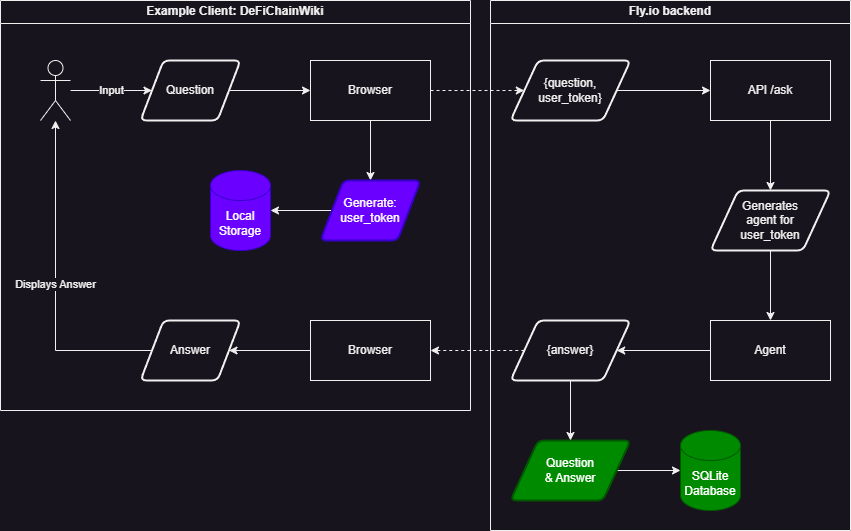

The diagram above was exported from draw.io. Its source (the exported page's mxGraphModel, read from the mxfile embedded in the PNG):
<mxGraphModel dx="1595" dy="668" grid="1" gridSize="10" guides="1" tooltips="1" connect="1" arrows="1" fold="1" page="0" pageScale="1" pageWidth="827" pageHeight="1169" math="0" shadow="0">
  <root>
    <mxCell id="0" />
    <mxCell id="1" parent="0" />
    <mxCell id="43kQx5Z-7fdRml2MFiNv-5" value="Input" style="edgeStyle=orthogonalEdgeStyle;rounded=0;orthogonalLoop=1;jettySize=auto;html=1;" parent="1" source="43kQx5Z-7fdRml2MFiNv-3" target="43kQx5Z-7fdRml2MFiNv-4" edge="1">
      <mxGeometry relative="1" as="geometry" />
    </mxCell>
    <mxCell id="43kQx5Z-7fdRml2MFiNv-3" value="" style="shape=umlActor;verticalLabelPosition=bottom;verticalAlign=top;html=1;outlineConnect=0;" parent="1" vertex="1">
      <mxGeometry x="-50" y="210" width="30" height="60" as="geometry" />
    </mxCell>
    <mxCell id="43kQx5Z-7fdRml2MFiNv-7" style="edgeStyle=orthogonalEdgeStyle;rounded=0;orthogonalLoop=1;jettySize=auto;html=1;" parent="1" source="43kQx5Z-7fdRml2MFiNv-4" target="43kQx5Z-7fdRml2MFiNv-6" edge="1">
      <mxGeometry relative="1" as="geometry" />
    </mxCell>
    <mxCell id="43kQx5Z-7fdRml2MFiNv-4" value="Question" style="shape=parallelogram;html=1;strokeWidth=2;perimeter=parallelogramPerimeter;whiteSpace=wrap;rounded=1;arcSize=12;size=0.23;" parent="1" vertex="1">
      <mxGeometry x="50" y="210" width="100" height="60" as="geometry" />
    </mxCell>
    <mxCell id="43kQx5Z-7fdRml2MFiNv-20" style="edgeStyle=orthogonalEdgeStyle;rounded=0;orthogonalLoop=1;jettySize=auto;html=1;" parent="1" source="43kQx5Z-7fdRml2MFiNv-6" target="43kQx5Z-7fdRml2MFiNv-56" edge="1">
      <mxGeometry relative="1" as="geometry">
        <mxPoint x="280" y="330" as="targetPoint" />
      </mxGeometry>
    </mxCell>
    <mxCell id="43kQx5Z-7fdRml2MFiNv-23" value="" style="edgeStyle=orthogonalEdgeStyle;rounded=0;orthogonalLoop=1;jettySize=auto;html=1;dashed=1;" parent="1" source="43kQx5Z-7fdRml2MFiNv-6" target="43kQx5Z-7fdRml2MFiNv-58" edge="1">
      <mxGeometry relative="1" as="geometry">
        <mxPoint x="430" y="240" as="targetPoint" />
      </mxGeometry>
    </mxCell>
    <mxCell id="43kQx5Z-7fdRml2MFiNv-6" value="Browser" style="rounded=0;whiteSpace=wrap;html=1;" parent="1" vertex="1">
      <mxGeometry x="220" y="210" width="120" height="60" as="geometry" />
    </mxCell>
    <mxCell id="43kQx5Z-7fdRml2MFiNv-18" value="Local Storage" style="shape=cylinder3;whiteSpace=wrap;html=1;boundedLbl=1;backgroundOutline=1;size=15;fillColor=#6a00ff;fontColor=#ffffff;strokeColor=#3700CC;" parent="1" vertex="1">
      <mxGeometry x="120" y="320" width="60" height="80" as="geometry" />
    </mxCell>
    <mxCell id="43kQx5Z-7fdRml2MFiNv-25" value="" style="edgeStyle=orthogonalEdgeStyle;rounded=0;orthogonalLoop=1;jettySize=auto;html=1;" parent="1" source="43kQx5Z-7fdRml2MFiNv-58" target="43kQx5Z-7fdRml2MFiNv-24" edge="1">
      <mxGeometry relative="1" as="geometry">
        <mxPoint x="530" y="240" as="sourcePoint" />
      </mxGeometry>
    </mxCell>
    <mxCell id="43kQx5Z-7fdRml2MFiNv-60" style="edgeStyle=orthogonalEdgeStyle;rounded=0;orthogonalLoop=1;jettySize=auto;html=1;" parent="1" source="43kQx5Z-7fdRml2MFiNv-24" target="43kQx5Z-7fdRml2MFiNv-59" edge="1">
      <mxGeometry relative="1" as="geometry" />
    </mxCell>
    <mxCell id="43kQx5Z-7fdRml2MFiNv-24" value="API /ask" style="whiteSpace=wrap;html=1;rounded=0;" parent="1" vertex="1">
      <mxGeometry x="620" y="210" width="120" height="60" as="geometry" />
    </mxCell>
    <mxCell id="43kQx5Z-7fdRml2MFiNv-67" style="edgeStyle=orthogonalEdgeStyle;rounded=0;orthogonalLoop=1;jettySize=auto;html=1;" parent="1" source="43kQx5Z-7fdRml2MFiNv-28" target="43kQx5Z-7fdRml2MFiNv-66" edge="1">
      <mxGeometry relative="1" as="geometry" />
    </mxCell>
    <mxCell id="43kQx5Z-7fdRml2MFiNv-28" value="Agent" style="whiteSpace=wrap;html=1;rounded=0;" parent="1" vertex="1">
      <mxGeometry x="620" y="470" width="120" height="60" as="geometry" />
    </mxCell>
    <mxCell id="43kQx5Z-7fdRml2MFiNv-37" value="SQLite Database" style="shape=cylinder3;whiteSpace=wrap;html=1;boundedLbl=1;backgroundOutline=1;size=15;fillColor=#008a00;fontColor=#ffffff;strokeColor=#005700;" parent="1" vertex="1">
      <mxGeometry x="590" y="580" width="60" height="80" as="geometry" />
    </mxCell>
    <mxCell id="43kQx5Z-7fdRml2MFiNv-43" style="edgeStyle=orthogonalEdgeStyle;rounded=0;orthogonalLoop=1;jettySize=auto;html=1;" parent="1" source="43kQx5Z-7fdRml2MFiNv-75" target="43kQx5Z-7fdRml2MFiNv-3" edge="1">
      <mxGeometry relative="1" as="geometry">
        <mxPoint x="-120" y="600" as="sourcePoint" />
      </mxGeometry>
    </mxCell>
    <mxCell id="43kQx5Z-7fdRml2MFiNv-44" value="Displays Answer" style="edgeLabel;html=1;align=center;verticalAlign=middle;resizable=0;points=[];" parent="43kQx5Z-7fdRml2MFiNv-43" vertex="1" connectable="0">
      <mxGeometry relative="1" as="geometry">
        <mxPoint as="offset" />
      </mxGeometry>
    </mxCell>
    <mxCell id="43kQx5Z-7fdRml2MFiNv-76" style="edgeStyle=orthogonalEdgeStyle;rounded=0;orthogonalLoop=1;jettySize=auto;html=1;" parent="1" source="43kQx5Z-7fdRml2MFiNv-41" target="43kQx5Z-7fdRml2MFiNv-75" edge="1">
      <mxGeometry relative="1" as="geometry" />
    </mxCell>
    <mxCell id="43kQx5Z-7fdRml2MFiNv-41" value="Browser" style="rounded=0;whiteSpace=wrap;html=1;" parent="1" vertex="1">
      <mxGeometry x="220" y="470" width="120" height="60" as="geometry" />
    </mxCell>
    <mxCell id="43kQx5Z-7fdRml2MFiNv-57" style="edgeStyle=orthogonalEdgeStyle;rounded=0;orthogonalLoop=1;jettySize=auto;html=1;" parent="1" source="43kQx5Z-7fdRml2MFiNv-56" target="43kQx5Z-7fdRml2MFiNv-18" edge="1">
      <mxGeometry relative="1" as="geometry" />
    </mxCell>
    <mxCell id="43kQx5Z-7fdRml2MFiNv-56" value="Generate:&lt;br&gt;user_token" style="shape=parallelogram;html=1;strokeWidth=2;perimeter=parallelogramPerimeter;whiteSpace=wrap;rounded=1;arcSize=12;size=0.23;fillColor=#6a00ff;fontColor=#ffffff;strokeColor=#3700CC;" parent="1" vertex="1">
      <mxGeometry x="230" y="330" width="100" height="60" as="geometry" />
    </mxCell>
    <mxCell id="43kQx5Z-7fdRml2MFiNv-58" value="{question,&lt;br&gt;user_token}" style="shape=parallelogram;html=1;strokeWidth=2;perimeter=parallelogramPerimeter;whiteSpace=wrap;rounded=1;arcSize=12;size=0.23;" parent="1" vertex="1">
      <mxGeometry x="420" y="210" width="120" height="60" as="geometry" />
    </mxCell>
    <mxCell id="43kQx5Z-7fdRml2MFiNv-61" style="edgeStyle=orthogonalEdgeStyle;rounded=0;orthogonalLoop=1;jettySize=auto;html=1;" parent="1" source="43kQx5Z-7fdRml2MFiNv-59" target="43kQx5Z-7fdRml2MFiNv-28" edge="1">
      <mxGeometry relative="1" as="geometry" />
    </mxCell>
    <mxCell id="43kQx5Z-7fdRml2MFiNv-59" value="Generates&lt;br&gt;agent for&lt;br&gt;user_token" style="shape=parallelogram;html=1;strokeWidth=2;perimeter=parallelogramPerimeter;whiteSpace=wrap;rounded=1;arcSize=12;size=0.23;" parent="1" vertex="1">
      <mxGeometry x="620" y="340" width="120" height="60" as="geometry" />
    </mxCell>
    <mxCell id="43kQx5Z-7fdRml2MFiNv-65" style="edgeStyle=orthogonalEdgeStyle;rounded=0;orthogonalLoop=1;jettySize=auto;html=1;" parent="1" source="43kQx5Z-7fdRml2MFiNv-63" target="43kQx5Z-7fdRml2MFiNv-37" edge="1">
      <mxGeometry relative="1" as="geometry" />
    </mxCell>
    <mxCell id="43kQx5Z-7fdRml2MFiNv-63" value="Question&lt;br&gt;&amp;amp; Answer" style="shape=parallelogram;html=1;strokeWidth=2;perimeter=parallelogramPerimeter;whiteSpace=wrap;rounded=1;arcSize=12;size=0.23;fillColor=#008a00;fontColor=#ffffff;strokeColor=#005700;" parent="1" vertex="1">
      <mxGeometry x="420" y="590" width="120" height="60" as="geometry" />
    </mxCell>
    <mxCell id="43kQx5Z-7fdRml2MFiNv-69" style="edgeStyle=orthogonalEdgeStyle;rounded=0;orthogonalLoop=1;jettySize=auto;html=1;dashed=1;" parent="1" source="43kQx5Z-7fdRml2MFiNv-66" target="43kQx5Z-7fdRml2MFiNv-41" edge="1">
      <mxGeometry relative="1" as="geometry" />
    </mxCell>
    <mxCell id="43kQx5Z-7fdRml2MFiNv-70" style="edgeStyle=orthogonalEdgeStyle;rounded=0;orthogonalLoop=1;jettySize=auto;html=1;" parent="1" source="43kQx5Z-7fdRml2MFiNv-66" target="43kQx5Z-7fdRml2MFiNv-63" edge="1">
      <mxGeometry relative="1" as="geometry" />
    </mxCell>
    <mxCell id="43kQx5Z-7fdRml2MFiNv-66" value="{answer}" style="shape=parallelogram;html=1;strokeWidth=2;perimeter=parallelogramPerimeter;whiteSpace=wrap;rounded=1;arcSize=12;size=0.23;" parent="1" vertex="1">
      <mxGeometry x="420" y="470" width="120" height="60" as="geometry" />
    </mxCell>
    <mxCell id="43kQx5Z-7fdRml2MFiNv-75" value="Answer" style="shape=parallelogram;html=1;strokeWidth=2;perimeter=parallelogramPerimeter;whiteSpace=wrap;rounded=1;arcSize=12;size=0.23;" parent="1" vertex="1">
      <mxGeometry x="50" y="470" width="100" height="60" as="geometry" />
    </mxCell>
    <mxCell id="krfEyLVwQq1KCgLUG3NH-1" value="Example Client: DeFiChainWiki" style="swimlane;whiteSpace=wrap;html=1;" vertex="1" parent="1">
      <mxGeometry x="-90" y="150" width="470" height="410" as="geometry">
        <mxRectangle x="-100" y="160" width="140" height="30" as="alternateBounds" />
      </mxGeometry>
    </mxCell>
    <mxCell id="krfEyLVwQq1KCgLUG3NH-2" value="Fly.io backend" style="swimlane;whiteSpace=wrap;html=1;" vertex="1" parent="1">
      <mxGeometry x="400" y="150" width="360" height="530" as="geometry">
        <mxRectangle x="-100" y="160" width="140" height="30" as="alternateBounds" />
      </mxGeometry>
    </mxCell>
  </root>
</mxGraphModel>